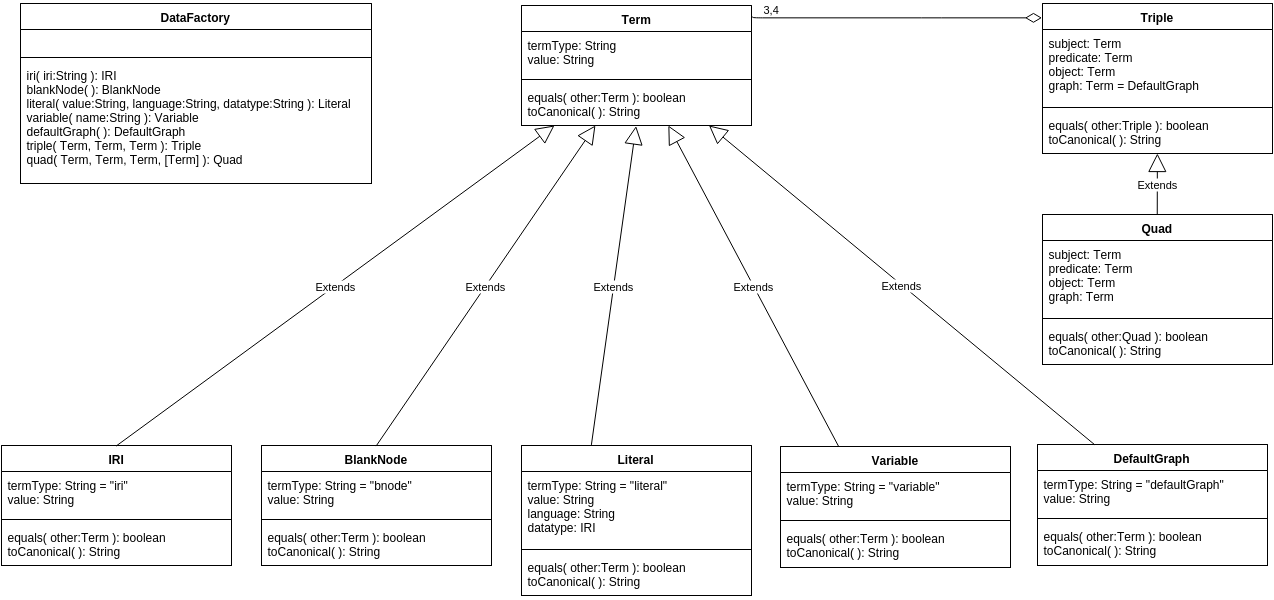

The diagram above was exported from draw.io. Its source (the exported page's mxGraphModel, read from the mxfile embedded in the PNG):
<mxGraphModel dx="1806" dy="1682" grid="1" gridSize="10" guides="1" tooltips="1" connect="1" arrows="1" fold="1" page="1" pageScale="1" pageWidth="826" pageHeight="1169" background="#ffffff" math="0">
  <root>
    <mxCell id="0" style=";html=1;" />
    <mxCell id="1" style=";html=1;" parent="0" />
    <mxCell id="69a4aa87efb17c6a-83" value="Term" style="swimlane;html=1;fontStyle=1;align=center;verticalAlign=top;childLayout=stackLayout;horizontal=1;startSize=26;horizontalStack=0;resizeParent=1;resizeLast=0;collapsible=1;marginBottom=0;swimlaneFillColor=#ffffff;" vertex="1" parent="1">
      <mxGeometry x="270" y="-172" width="230" height="120" as="geometry">
        <mxRectangle x="60" y="280" width="90" height="26" as="alternateBounds" />
      </mxGeometry>
    </mxCell>
    <mxCell id="69a4aa87efb17c6a-84" value="termType: String&lt;div&gt;value: String&lt;/div&gt;" style="text;html=1;strokeColor=none;fillColor=none;align=left;verticalAlign=top;spacingLeft=4;spacingRight=4;whiteSpace=wrap;overflow=hidden;rotatable=0;points=[[0,0.5],[1,0.5]];portConstraint=eastwest;" vertex="1" parent="69a4aa87efb17c6a-83">
      <mxGeometry y="26" width="230" height="44" as="geometry" />
    </mxCell>
    <mxCell id="69a4aa87efb17c6a-85" value="" style="line;html=1;strokeWidth=1;fillColor=none;align=left;verticalAlign=middle;spacingTop=-1;spacingLeft=3;spacingRight=3;rotatable=0;labelPosition=right;points=[];portConstraint=eastwest;" vertex="1" parent="69a4aa87efb17c6a-83">
      <mxGeometry y="70" width="230" height="8" as="geometry" />
    </mxCell>
    <mxCell id="69a4aa87efb17c6a-86" value="equals( other:Term ): boolean&lt;div&gt;toCanonical( ): String&lt;/div&gt;" style="text;html=1;strokeColor=none;fillColor=none;align=left;verticalAlign=top;spacingLeft=4;spacingRight=4;whiteSpace=wrap;overflow=hidden;rotatable=0;points=[[0,0.5],[1,0.5]];portConstraint=eastwest;" vertex="1" parent="69a4aa87efb17c6a-83">
      <mxGeometry y="78" width="230" height="42" as="geometry" />
    </mxCell>
    <mxCell id="69a4aa87efb17c6a-87" value="IRI" style="swimlane;html=1;fontStyle=1;align=center;verticalAlign=top;childLayout=stackLayout;horizontal=1;startSize=26;horizontalStack=0;resizeParent=1;resizeLast=0;collapsible=1;marginBottom=0;swimlaneFillColor=#ffffff;" vertex="1" parent="1">
      <mxGeometry x="-250" y="268" width="230" height="120" as="geometry">
        <mxRectangle x="60" y="280" width="90" height="26" as="alternateBounds" />
      </mxGeometry>
    </mxCell>
    <mxCell id="69a4aa87efb17c6a-88" value="termType: String = &quot;iri&quot;&lt;div&gt;value: String&lt;/div&gt;" style="text;html=1;strokeColor=none;fillColor=none;align=left;verticalAlign=top;spacingLeft=4;spacingRight=4;whiteSpace=wrap;overflow=hidden;rotatable=0;points=[[0,0.5],[1,0.5]];portConstraint=eastwest;" vertex="1" parent="69a4aa87efb17c6a-87">
      <mxGeometry y="26" width="230" height="44" as="geometry" />
    </mxCell>
    <mxCell id="69a4aa87efb17c6a-89" value="" style="line;html=1;strokeWidth=1;fillColor=none;align=left;verticalAlign=middle;spacingTop=-1;spacingLeft=3;spacingRight=3;rotatable=0;labelPosition=right;points=[];portConstraint=eastwest;" vertex="1" parent="69a4aa87efb17c6a-87">
      <mxGeometry y="70" width="230" height="8" as="geometry" />
    </mxCell>
    <mxCell id="69a4aa87efb17c6a-90" value="equals(&amp;nbsp;&lt;span&gt;other:&lt;/span&gt;Term ): boolean&lt;div&gt;&lt;span&gt;toCanonical( ): String&lt;/span&gt;&lt;br&gt;&lt;/div&gt;" style="text;html=1;strokeColor=none;fillColor=none;align=left;verticalAlign=top;spacingLeft=4;spacingRight=4;whiteSpace=wrap;overflow=hidden;rotatable=0;points=[[0,0.5],[1,0.5]];portConstraint=eastwest;" vertex="1" parent="69a4aa87efb17c6a-87">
      <mxGeometry y="78" width="230" height="42" as="geometry" />
    </mxCell>
    <mxCell id="69a4aa87efb17c6a-91" value="Extends" style="endArrow=block;endSize=16;endFill=0;html=1;exitX=0.5;exitY=0;" edge="1" parent="1" source="69a4aa87efb17c6a-87" target="69a4aa87efb17c6a-83">
      <mxGeometry width="160" relative="1" as="geometry">
        <mxPoint x="140" y="210" as="sourcePoint" />
        <mxPoint x="230" y="100" as="targetPoint" />
      </mxGeometry>
    </mxCell>
    <mxCell id="69a4aa87efb17c6a-92" value="BlankNode" style="swimlane;html=1;fontStyle=1;align=center;verticalAlign=top;childLayout=stackLayout;horizontal=1;startSize=26;horizontalStack=0;resizeParent=1;resizeLast=0;collapsible=1;marginBottom=0;swimlaneFillColor=#ffffff;" vertex="1" parent="1">
      <mxGeometry x="10" y="268" width="230" height="120" as="geometry">
        <mxRectangle x="60" y="280" width="90" height="26" as="alternateBounds" />
      </mxGeometry>
    </mxCell>
    <mxCell id="69a4aa87efb17c6a-93" value="termType: String = &quot;bnode&quot;&lt;div&gt;value: String&lt;/div&gt;" style="text;html=1;strokeColor=none;fillColor=none;align=left;verticalAlign=top;spacingLeft=4;spacingRight=4;whiteSpace=wrap;overflow=hidden;rotatable=0;points=[[0,0.5],[1,0.5]];portConstraint=eastwest;" vertex="1" parent="69a4aa87efb17c6a-92">
      <mxGeometry y="26" width="230" height="44" as="geometry" />
    </mxCell>
    <mxCell id="69a4aa87efb17c6a-94" value="" style="line;html=1;strokeWidth=1;fillColor=none;align=left;verticalAlign=middle;spacingTop=-1;spacingLeft=3;spacingRight=3;rotatable=0;labelPosition=right;points=[];portConstraint=eastwest;" vertex="1" parent="69a4aa87efb17c6a-92">
      <mxGeometry y="70" width="230" height="8" as="geometry" />
    </mxCell>
    <mxCell id="69a4aa87efb17c6a-95" value="equals(&amp;nbsp;&lt;span&gt;other:&lt;/span&gt;Term ): boolean&lt;div&gt;&lt;span&gt;toCanonical( ): String&lt;/span&gt;&lt;br&gt;&lt;/div&gt;" style="text;html=1;strokeColor=none;fillColor=none;align=left;verticalAlign=top;spacingLeft=4;spacingRight=4;whiteSpace=wrap;overflow=hidden;rotatable=0;points=[[0,0.5],[1,0.5]];portConstraint=eastwest;" vertex="1" parent="69a4aa87efb17c6a-92">
      <mxGeometry y="78" width="230" height="42" as="geometry" />
    </mxCell>
    <mxCell id="69a4aa87efb17c6a-96" value="Literal" style="swimlane;html=1;fontStyle=1;align=center;verticalAlign=top;childLayout=stackLayout;horizontal=1;startSize=26;horizontalStack=0;resizeParent=1;resizeLast=0;collapsible=1;marginBottom=0;swimlaneFillColor=#ffffff;" vertex="1" parent="1">
      <mxGeometry x="270" y="268" width="230" height="150" as="geometry">
        <mxRectangle x="60" y="280" width="90" height="26" as="alternateBounds" />
      </mxGeometry>
    </mxCell>
    <mxCell id="69a4aa87efb17c6a-97" value="termType: String = &quot;literal&quot;&lt;div&gt;value: String&lt;/div&gt;&lt;div&gt;language: String&lt;/div&gt;&lt;div&gt;datatype: IRI&lt;/div&gt;" style="text;html=1;strokeColor=none;fillColor=none;align=left;verticalAlign=top;spacingLeft=4;spacingRight=4;whiteSpace=wrap;overflow=hidden;rotatable=0;points=[[0,0.5],[1,0.5]];portConstraint=eastwest;" vertex="1" parent="69a4aa87efb17c6a-96">
      <mxGeometry y="26" width="230" height="74" as="geometry" />
    </mxCell>
    <mxCell id="69a4aa87efb17c6a-98" value="" style="line;html=1;strokeWidth=1;fillColor=none;align=left;verticalAlign=middle;spacingTop=-1;spacingLeft=3;spacingRight=3;rotatable=0;labelPosition=right;points=[];portConstraint=eastwest;" vertex="1" parent="69a4aa87efb17c6a-96">
      <mxGeometry y="100" width="230" height="8" as="geometry" />
    </mxCell>
    <mxCell id="69a4aa87efb17c6a-99" value="equals(&amp;nbsp;&lt;span&gt;other:&lt;/span&gt;Term ): boolean&lt;div&gt;&lt;span&gt;toCanonical( ): String&lt;/span&gt;&lt;br&gt;&lt;/div&gt;" style="text;html=1;strokeColor=none;fillColor=none;align=left;verticalAlign=top;spacingLeft=4;spacingRight=4;whiteSpace=wrap;overflow=hidden;rotatable=0;points=[[0,0.5],[1,0.5]];portConstraint=eastwest;" vertex="1" parent="69a4aa87efb17c6a-96">
      <mxGeometry y="108" width="230" height="42" as="geometry" />
    </mxCell>
    <mxCell id="69a4aa87efb17c6a-100" value="Extends" style="endArrow=block;endSize=16;endFill=0;html=1;exitX=0.5;exitY=0;" edge="1" parent="1" source="69a4aa87efb17c6a-92" target="69a4aa87efb17c6a-83">
      <mxGeometry x="5.176470588235361" y="179.76470588235293" width="160" as="geometry">
        <mxPoint x="5.176470588235361" y="258.5882352941177" as="sourcePoint" />
        <mxPoint x="354" y="160" as="targetPoint" />
      </mxGeometry>
    </mxCell>
    <mxCell id="69a4aa87efb17c6a-101" value="Extends" style="endArrow=block;endSize=16;endFill=0;html=1;entryX=0.5;entryY=1;exitX=0.306;exitY=-0.005;exitPerimeter=0;" edge="1" parent="1" source="69a4aa87efb17c6a-96" target="69a4aa87efb17c6a-83">
      <mxGeometry x="15.176470588235361" y="189.76470588235293" width="160" as="geometry">
        <mxPoint x="15.176470588235361" y="268.5882352941177" as="sourcePoint" />
        <mxPoint x="106.94117647058829" y="189.76470588235293" as="targetPoint" />
      </mxGeometry>
    </mxCell>
    <mxCell id="69a4aa87efb17c6a-102" value="Variable" style="swimlane;html=1;fontStyle=1;align=center;verticalAlign=top;childLayout=stackLayout;horizontal=1;startSize=26;horizontalStack=0;resizeParent=1;resizeLast=0;collapsible=1;marginBottom=0;swimlaneFillColor=#ffffff;" vertex="1" parent="1">
      <mxGeometry x="529" y="269" width="230" height="121" as="geometry">
        <mxRectangle x="60" y="280" width="90" height="26" as="alternateBounds" />
      </mxGeometry>
    </mxCell>
    <mxCell id="69a4aa87efb17c6a-103" value="termType: String = &quot;variable&quot;&lt;div&gt;value: String&lt;/div&gt;" style="text;html=1;strokeColor=none;fillColor=none;align=left;verticalAlign=top;spacingLeft=4;spacingRight=4;whiteSpace=wrap;overflow=hidden;rotatable=0;points=[[0,0.5],[1,0.5]];portConstraint=eastwest;" vertex="1" parent="69a4aa87efb17c6a-102">
      <mxGeometry y="26" width="230" height="44" as="geometry" />
    </mxCell>
    <mxCell id="69a4aa87efb17c6a-104" value="" style="line;html=1;strokeWidth=1;fillColor=none;align=left;verticalAlign=middle;spacingTop=-1;spacingLeft=3;spacingRight=3;rotatable=0;labelPosition=right;points=[];portConstraint=eastwest;" vertex="1" parent="69a4aa87efb17c6a-102">
      <mxGeometry y="70" width="230" height="8" as="geometry" />
    </mxCell>
    <mxCell id="69a4aa87efb17c6a-105" value="equals(&amp;nbsp;&lt;span&gt;other:&lt;/span&gt;Term ): boolean&lt;div&gt;&lt;span&gt;toCanonical( ): String&lt;/span&gt;&lt;br&gt;&lt;/div&gt;" style="text;html=1;strokeColor=none;fillColor=none;align=left;verticalAlign=top;spacingLeft=4;spacingRight=4;whiteSpace=wrap;overflow=hidden;rotatable=0;points=[[0,0.5],[1,0.5]];portConstraint=eastwest;" vertex="1" parent="69a4aa87efb17c6a-102">
      <mxGeometry y="78" width="230" height="42" as="geometry" />
    </mxCell>
    <mxCell id="69a4aa87efb17c6a-106" value="Extends" style="endArrow=block;endSize=16;endFill=0;html=1;exitX=0.25;exitY=0;" edge="1" parent="1" source="69a4aa87efb17c6a-102" target="69a4aa87efb17c6a-83">
      <mxGeometry x="25.17647058823536" y="199.76470588235293" width="160" as="geometry">
        <mxPoint x="480.47058823529414" y="257.41176470588243" as="sourcePoint" />
        <mxPoint x="430" y="-20" as="targetPoint" />
      </mxGeometry>
    </mxCell>
    <mxCell id="69a4aa87efb17c6a-107" value="Triple" style="swimlane;html=1;fontStyle=1;align=center;verticalAlign=top;childLayout=stackLayout;horizontal=1;startSize=26;horizontalStack=0;resizeParent=1;resizeLast=0;collapsible=1;marginBottom=0;swimlaneFillColor=#ffffff;" vertex="1" parent="1">
      <mxGeometry x="791" y="-174" width="230" height="150" as="geometry">
        <mxRectangle x="60" y="280" width="90" height="26" as="alternateBounds" />
      </mxGeometry>
    </mxCell>
    <mxCell id="69a4aa87efb17c6a-108" value="subject: Term&lt;div&gt;predicate: Term&lt;/div&gt;&lt;div&gt;object: Term&lt;/div&gt;&lt;div&gt;graph: Term = DefaultGraph&lt;/div&gt;" style="text;html=1;strokeColor=none;fillColor=none;align=left;verticalAlign=top;spacingLeft=4;spacingRight=4;whiteSpace=wrap;overflow=hidden;rotatable=0;points=[[0,0.5],[1,0.5]];portConstraint=eastwest;" vertex="1" parent="69a4aa87efb17c6a-107">
      <mxGeometry y="26" width="230" height="74" as="geometry" />
    </mxCell>
    <mxCell id="69a4aa87efb17c6a-109" value="" style="line;html=1;strokeWidth=1;fillColor=none;align=left;verticalAlign=middle;spacingTop=-1;spacingLeft=3;spacingRight=3;rotatable=0;labelPosition=right;points=[];portConstraint=eastwest;" vertex="1" parent="69a4aa87efb17c6a-107">
      <mxGeometry y="100" width="230" height="8" as="geometry" />
    </mxCell>
    <mxCell id="69a4aa87efb17c6a-110" value="equals(&amp;nbsp;&lt;span&gt;other:&lt;/span&gt;Triple ): boolean&lt;div&gt;toCanonical( ): String&lt;/div&gt;" style="text;html=1;strokeColor=none;fillColor=none;align=left;verticalAlign=top;spacingLeft=4;spacingRight=4;whiteSpace=wrap;overflow=hidden;rotatable=0;points=[[0,0.5],[1,0.5]];portConstraint=eastwest;" vertex="1" parent="69a4aa87efb17c6a-107">
      <mxGeometry y="108" width="230" height="42" as="geometry" />
    </mxCell>
    <mxCell id="69a4aa87efb17c6a-111" value="Quad" style="swimlane;html=1;fontStyle=1;align=center;verticalAlign=top;childLayout=stackLayout;horizontal=1;startSize=26;horizontalStack=0;resizeParent=1;resizeLast=0;collapsible=1;marginBottom=0;swimlaneFillColor=#ffffff;" vertex="1" parent="1">
      <mxGeometry x="791" y="37" width="230" height="150" as="geometry">
        <mxRectangle x="60" y="280" width="90" height="26" as="alternateBounds" />
      </mxGeometry>
    </mxCell>
    <mxCell id="69a4aa87efb17c6a-112" value="subject: Term&lt;div&gt;predicate: Term&lt;/div&gt;&lt;div&gt;object: Term&lt;/div&gt;&lt;div&gt;graph: Term&lt;/div&gt;" style="text;html=1;strokeColor=none;fillColor=none;align=left;verticalAlign=top;spacingLeft=4;spacingRight=4;whiteSpace=wrap;overflow=hidden;rotatable=0;points=[[0,0.5],[1,0.5]];portConstraint=eastwest;" vertex="1" parent="69a4aa87efb17c6a-111">
      <mxGeometry y="26" width="230" height="74" as="geometry" />
    </mxCell>
    <mxCell id="69a4aa87efb17c6a-113" value="" style="line;html=1;strokeWidth=1;fillColor=none;align=left;verticalAlign=middle;spacingTop=-1;spacingLeft=3;spacingRight=3;rotatable=0;labelPosition=right;points=[];portConstraint=eastwest;" vertex="1" parent="69a4aa87efb17c6a-111">
      <mxGeometry y="100" width="230" height="8" as="geometry" />
    </mxCell>
    <mxCell id="69a4aa87efb17c6a-114" value="equals(&amp;nbsp;&lt;span&gt;other:&lt;/span&gt;Quad ): boolean&lt;div&gt;&lt;span&gt;toCanonical( ): String&lt;/span&gt;&lt;br&gt;&lt;/div&gt;" style="text;html=1;strokeColor=none;fillColor=none;align=left;verticalAlign=top;spacingLeft=4;spacingRight=4;whiteSpace=wrap;overflow=hidden;rotatable=0;points=[[0,0.5],[1,0.5]];portConstraint=eastwest;" vertex="1" parent="69a4aa87efb17c6a-111">
      <mxGeometry y="108" width="230" height="42" as="geometry" />
    </mxCell>
    <mxCell id="69a4aa87efb17c6a-115" value="Extends" style="endArrow=block;endSize=16;endFill=0;html=1;exitX=0.5;exitY=0;" edge="1" parent="1" source="69a4aa87efb17c6a-111" target="69a4aa87efb17c6a-107">
      <mxGeometry width="160" relative="1" as="geometry">
        <mxPoint x="211" y="-290" as="sourcePoint" />
        <mxPoint x="991" y="-40" as="targetPoint" />
      </mxGeometry>
    </mxCell>
    <mxCell id="69a4aa87efb17c6a-121" value="3,4" style="endArrow=none;html=1;endSize=12;startArrow=diamondThin;startSize=14;startFill=0;edgeStyle=orthogonalEdgeStyle;align=left;verticalAlign=bottom;endFill=0;entryX=1.004;entryY=0.098;entryPerimeter=0;" edge="1" parent="1" target="69a4aa87efb17c6a-83">
      <mxGeometry x="0.9345" relative="1" as="geometry">
        <mxPoint x="790" y="-160" as="sourcePoint" />
        <mxPoint x="509" y="9" as="targetPoint" />
        <Array as="points">
          <mxPoint x="680" y="-160" />
          <mxPoint x="680" y="-160" />
        </Array>
        <mxPoint x="1" as="offset" />
      </mxGeometry>
    </mxCell>
    <mxCell id="2ec72204a32428f3-1" value="DefaultGraph" style="swimlane;html=1;fontStyle=1;align=center;verticalAlign=top;childLayout=stackLayout;horizontal=1;startSize=26;horizontalStack=0;resizeParent=1;resizeLast=0;collapsible=1;marginBottom=0;swimlaneFillColor=#ffffff;" vertex="1" parent="1">
      <mxGeometry x="786" y="267" width="230" height="121" as="geometry">
        <mxRectangle x="60" y="280" width="90" height="26" as="alternateBounds" />
      </mxGeometry>
    </mxCell>
    <mxCell id="2ec72204a32428f3-2" value="termType: String = &quot;defaultGraph&quot;&lt;div&gt;value: String&lt;/div&gt;" style="text;html=1;strokeColor=none;fillColor=none;align=left;verticalAlign=top;spacingLeft=4;spacingRight=4;whiteSpace=wrap;overflow=hidden;rotatable=0;points=[[0,0.5],[1,0.5]];portConstraint=eastwest;" vertex="1" parent="2ec72204a32428f3-1">
      <mxGeometry y="26" width="230" height="44" as="geometry" />
    </mxCell>
    <mxCell id="2ec72204a32428f3-3" value="" style="line;html=1;strokeWidth=1;fillColor=none;align=left;verticalAlign=middle;spacingTop=-1;spacingLeft=3;spacingRight=3;rotatable=0;labelPosition=right;points=[];portConstraint=eastwest;" vertex="1" parent="2ec72204a32428f3-1">
      <mxGeometry y="70" width="230" height="8" as="geometry" />
    </mxCell>
    <mxCell id="2ec72204a32428f3-4" value="equals(&amp;nbsp;&lt;span&gt;other:&lt;/span&gt;Term ): boolean&lt;div&gt;&lt;span&gt;toCanonical( ): String&lt;/span&gt;&lt;br&gt;&lt;/div&gt;" style="text;html=1;strokeColor=none;fillColor=none;align=left;verticalAlign=top;spacingLeft=4;spacingRight=4;whiteSpace=wrap;overflow=hidden;rotatable=0;points=[[0,0.5],[1,0.5]];portConstraint=eastwest;" vertex="1" parent="2ec72204a32428f3-1">
      <mxGeometry y="78" width="230" height="42" as="geometry" />
    </mxCell>
    <mxCell id="2ec72204a32428f3-6" value="Extends" style="endArrow=block;endSize=16;endFill=0;html=1;exitX=0.25;exitY=0;" edge="1" parent="1" source="2ec72204a32428f3-1" target="69a4aa87efb17c6a-83">
      <mxGeometry x="35.17647058823536" y="209.76470588235293" width="160" as="geometry">
        <mxPoint x="596.2448979591836" y="279.44897959183663" as="sourcePoint" />
        <mxPoint x="480" y="-20" as="targetPoint" />
      </mxGeometry>
    </mxCell>
    <mxCell id="2ec72204a32428f3-7" value="DataFactory" style="swimlane;html=1;fontStyle=1;align=center;verticalAlign=top;childLayout=stackLayout;horizontal=1;startSize=26;horizontalStack=0;resizeParent=1;resizeLast=0;collapsible=1;marginBottom=0;swimlaneFillColor=#ffffff;" vertex="1" parent="1">
      <mxGeometry x="-231" y="-174" width="351" height="180" as="geometry">
        <mxRectangle x="60" y="280" width="90" height="26" as="alternateBounds" />
      </mxGeometry>
    </mxCell>
    <mxCell id="2ec72204a32428f3-8" value="&amp;nbsp;&lt;div&gt;&lt;br&gt;&lt;/div&gt;" style="text;html=1;strokeColor=none;fillColor=none;align=left;verticalAlign=top;spacingLeft=4;spacingRight=4;whiteSpace=wrap;overflow=hidden;rotatable=0;points=[[0,0.5],[1,0.5]];portConstraint=eastwest;" vertex="1" parent="2ec72204a32428f3-7">
      <mxGeometry y="26" width="351" height="24" as="geometry" />
    </mxCell>
    <mxCell id="2ec72204a32428f3-9" value="" style="line;html=1;strokeWidth=1;fillColor=none;align=left;verticalAlign=middle;spacingTop=-1;spacingLeft=3;spacingRight=3;rotatable=0;labelPosition=right;points=[];portConstraint=eastwest;" vertex="1" parent="2ec72204a32428f3-7">
      <mxGeometry y="50" width="351" height="8" as="geometry" />
    </mxCell>
    <mxCell id="2ec72204a32428f3-10" value="iri( iri:String ): IRI&lt;div&gt;&lt;span&gt;blankNode( ): BlankNode&lt;/span&gt;&lt;br&gt;&lt;/div&gt;&lt;div&gt;&lt;span&gt;literal( value:String, language:String, datatype:String ): Literal&lt;/span&gt;&lt;span&gt;&lt;br&gt;&lt;/span&gt;&lt;/div&gt;&lt;div&gt;&lt;span&gt;variable( name:String ): Variable&lt;/span&gt;&lt;span&gt;&lt;br&gt;&lt;/span&gt;&lt;/div&gt;&lt;div&gt;&lt;span&gt;defaultGraph( ): DefaultGraph&lt;/span&gt;&lt;span&gt;&lt;br&gt;&lt;/span&gt;&lt;/div&gt;&lt;div&gt;&lt;span&gt;triple( Term, Term, Term ): Triple&lt;/span&gt;&lt;span&gt;&lt;br&gt;&lt;/span&gt;&lt;/div&gt;&lt;div&gt;&lt;span&gt;quad( Term, Term, Term, [Term] ): Quad&lt;/span&gt;&lt;span&gt;&lt;br&gt;&lt;/span&gt;&lt;/div&gt;" style="text;html=1;strokeColor=none;fillColor=none;align=left;verticalAlign=top;spacingLeft=4;spacingRight=4;whiteSpace=wrap;overflow=hidden;rotatable=0;points=[[0,0.5],[1,0.5]];portConstraint=eastwest;" vertex="1" parent="2ec72204a32428f3-7">
      <mxGeometry y="58" width="351" height="122" as="geometry" />
    </mxCell>
  </root>
</mxGraphModel>